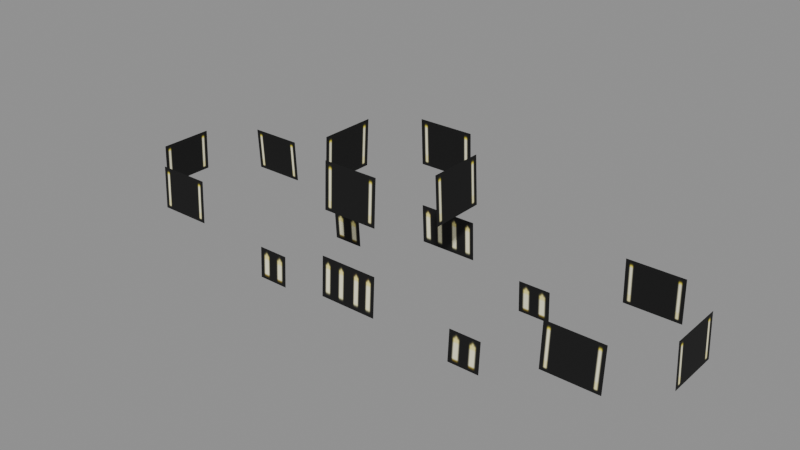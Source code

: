 # Source: castle01_light.blend  (saved by Blender 5.2.45; exported with 4.5.12 LTS)
import bpy
from mathutils import Matrix  # noqa: F401  (used for matrix-valued properties, if any)

bpy.ops.wm.read_factory_settings(use_empty=True)
scene = bpy.context.scene
scene.name = 'Scene'

# ---- collections
col_castle01_light = bpy.data.collections.new('castle01_light'); scene.collection.children.link(col_castle01_light)

# ---- images (referenced by path relative to the original .blend; pixels are not part of the script)
import os
ASSET_DIR = os.environ.get("B2B_ASSET_DIR", "")  # directory of the original .blend (textures are referenced by path, not embedded)
HERE = os.path.dirname(os.path.abspath(__file__))  # packed textures are extracted next to this script under _unpacked/

def load_image(name, relpath, width, height, colorspace="sRGB"):
    """Load a texture the original file referenced (path relative to the .blend, or extracted next to this script)."""
    p = next((c for c in (os.path.join(HERE, relpath), os.path.join(ASSET_DIR, relpath)) if relpath and os.path.exists(c)), "")
    if p:
        img = bpy.data.images.load(p, check_existing=True)
        img.name = name
    else:  # same state as the original file: an image datablock whose file is absent (Cycles renders it pink)
        img = bpy.data.images.new(name, width, height)
        img.source = "FILE"
        img.filepath = "//" + (relpath or name)
    img.colorspace_settings.name = colorspace
    return img
img_castle01_light_castle01_a_00_dds = load_image('castle01_light_castle01_a_00.dds', '_unpacked/texture_0.faa721c2.png', 256, 256, 'sRGB')

# ---- materials (node trees are filled in below, after node groups)
mat_castle01_light_mat_0 = bpy.data.materials.new('castle01_light_mat_0')

# ---- material node trees
mat_castle01_light_mat_0.use_nodes = True; mat_castle01_light_mat_0.node_tree.nodes.clear()
_N = mat_castle01_light_mat_0.node_tree.nodes; _L = mat_castle01_light_mat_0.node_tree.links
n0 = _N.new('ShaderNodeBsdfPrincipled'); n0.name = 'Principled BSDF'; n0.location = (-200, 100)
n0.inputs[2].default_value = 0.8
n0.inputs[10].default_value = 0.005
n1 = _N.new('ShaderNodeOutputMaterial'); n1.name = 'Material Output'; n1.location = (200, 100)
n2 = _N.new('ShaderNodeTexImage'); n2.name = 'Image Texture'; n2.location = (0, 0)
n2.image = img_castle01_light_castle01_a_00_dds
_L.new(n0.outputs[0], n1.inputs[0])
_L.new(n2.outputs[0], n0.inputs[0])
_L.new(n2.outputs[1], n0.inputs[4])
n1.is_active_output = True

# ---- meshes
me_castle01_light_mesh_0 = bpy.data.meshes.new('castle01_light_mesh_0')
me_castle01_light_mesh_0.from_pydata([(2.209, 0.9552, 12.68), (2.209, -1.046, 12.68), (2.295, 0.9552, 11.01), (-2.209, -0.9552, 12.68), (-2.209, 1.046, 12.68), (-2.295, -0.9552, 11.01), (2.295, -1.046, 11.01), (-2.295, 1.046, 11.01), (10.21, 1.086, 10.22), (10.21, -0.892, 10.22), (10.29, 1.086, 8.676), (-10.21, -1.086, 10.22), (-10.21, 0.892, 10.22), (-10.29, -1.086, 8.676), (-10.29, 0.892, 8.676), (10.29, -0.892, 8.676), (-1.145, -2.399, 9.428), (-1.145, -2.477, 7.988), (0.9932, -2.477, 7.988), (1.145, 2.399, 9.428), (1.145, 2.477, 7.988), (-0.9932, 2.477, 7.988), (1.06, 2.222, 12.64), (1.06, 2.3, 11.01), (-0.9329, 2.3, 11.01), (-1.06, -2.222, 12.64), (-1.06, -2.3, 11.01), (0.9329, -2.3, 11.01), (-8.864, -2.222, 10.2), (-8.864, -2.3, 8.637), (-6.885, -2.3, 8.637), (-8.864, 2.3, 8.637), (-8.864, 2.222, 10.2), (-6.885, 2.222, 10.2), (8.864, -2.3, 8.637), (8.864, -2.222, 10.2), (6.885, -2.222, 10.2), (8.864, 2.222, 10.2), (8.864, 2.3, 8.637), (6.885, 2.3, 8.637), (-4.59, 1.895, 7.176), (-4.59, 1.832, 8.322), (-3.435, 1.832, 8.322), (4.59, 1.832, 8.322), (4.59, 1.895, 7.176), (3.435, 1.895, 7.176), (4.59, -1.895, 7.176), (4.59, -1.832, 8.322), (3.435, -1.832, 8.322), (-4.59, -1.832, 8.322), (-4.59, -1.895, 7.176), (-3.435, -1.895, 7.176), (-6.885, -2.222, 10.2), (6.885, -2.3, 8.637), (0.9932, -2.399, 9.428), (-6.885, 2.3, 8.637), (-3.435, -1.832, 8.322), (3.435, -1.895, 7.176), (0.9329, -2.222, 12.64), (3.435, 1.832, 8.322), (-0.9329, 2.222, 12.64), (-0.9932, 2.399, 9.428), (-3.435, 1.895, 7.176), (6.885, 2.222, 10.2)], [], [(0, 1, 2), (3, 4, 5), (1, 6, 2), (4, 7, 5), (8, 9, 10), (11, 12, 13), (12, 14, 13), (9, 15, 10), (16, 17, 18), (19, 20, 21), (22, 23, 24), (25, 26, 27), (28, 29, 30), (31, 32, 33), (34, 35, 36), (37, 38, 39), (40, 41, 42), (43, 44, 45), (46, 47, 48), (49, 50, 51), (52, 28, 30), (53, 34, 36), (54, 16, 18), (55, 31, 33), (56, 49, 51), (57, 46, 48), (58, 25, 27), (59, 43, 45), (60, 22, 24), (61, 19, 21), (62, 40, 42), (63, 37, 39)])
me_castle01_light_mesh_0.polygons.foreach_set('use_smooth', [True] * 32)
_uv = me_castle01_light_mesh_0.uv_layers.new(name='UVMap')
_uv.uv.foreach_set('vector', [0.5845, 0.7336, 0.7202, 0.7336, 0.5845, 0.6336, 0.5845, 0.7336, 0.7202, 0.7336, 0.5845, 0.6336, 0.7202, 0.7336, 0.7202, 0.6336, 0.5845, 0.6336, 0.7202, 0.7336, 0.7202, 0.6336, 0.5845, 0.6336, 0.5845, 0.7336, 0.7202, 0.7336, 0.5845, 0.6336, 0.5845, 0.7336, 0.7202, 0.7336, 0.5845, 0.6336, 0.7202, 0.7336, 0.7202, 0.6336, 0.5845, 0.6336, 0.7202, 0.7336, 0.7202, 0.6336, 0.5845, 0.6336, 0.7199, 0.6169, 0.7199, 0.5315, 0.5848, 0.5315, 0.7199, 0.6169, 0.7199, 0.5315, 0.5848, 0.5315, 0.7202, 0.7336, 0.7202, 0.6336, 0.5845, 0.6336, 0.7202, 0.7336, 0.7202, 0.6336, 0.5845, 0.6336, 0.7202, 0.7336, 0.7202, 0.6336, 0.5845, 0.6336, 0.7202, 0.6336, 0.7202, 0.7336, 0.5845, 0.7336, 0.7202, 0.6336, 0.7202, 0.7336, 0.5845, 0.7336, 0.7202, 0.7336, 0.7202, 0.6336, 0.5845, 0.6336, 0.1723, 0.9129, 0.1723, 0.9738, 0.1129, 0.9738, 0.1723, 0.9738, 0.1723, 0.9129, 0.1129, 0.9129, 0.1723, 0.9129, 0.1723, 0.9738, 0.1129, 0.9738, 0.1723, 0.9738, 0.1723, 0.9129, 0.1129, 0.9129, 0.5845, 0.7336, 0.7202, 0.7336, 0.5845, 0.6336, 0.5845, 0.6336, 0.7202, 0.6336, 0.5845, 0.7336, 0.5848, 0.6169, 0.7199, 0.6169, 0.5848, 0.5315, 0.5845, 0.6336, 0.7202, 0.6336, 0.5845, 0.7336, 0.1129, 0.9738, 0.1723, 0.9738, 0.1129, 0.9129, 0.1129, 0.9129, 0.1723, 0.9129, 0.1129, 0.9738, 0.5845, 0.7336, 0.7202, 0.7336, 0.5845, 0.6336, 0.1129, 0.9738, 0.1723, 0.9738, 0.1129, 0.9129, 0.5845, 0.7336, 0.7202, 0.7336, 0.5845, 0.6336, 0.5848, 0.6169, 0.7199, 0.6169, 0.5848, 0.5315, 0.1129, 0.9129, 0.1723, 0.9129, 0.1129, 0.9738, 0.5845, 0.7336, 0.7202, 0.7336, 0.5845, 0.6336])
me_castle01_light_mesh_0.materials.append(mat_castle01_light_mat_0)
me_castle01_light_mesh_0.update()
me_castle01_light_mesh_0.normals_split_custom_set([tuple(v) for v in zip(*[iter([1.0, -4.295e-07, 3.148e-05, 1.0, -1.893e-07, 3.188e-05, 1.0, -2.713e-06, 3.18e-05, -1.0, 4.295e-07, 3.148e-05, -1.0, 1.893e-07, 3.187e-05, -1.0, 2.713e-06, 3.18e-05, 1.0, -1.893e-07, 3.188e-05, 1.0, 2.486e-06, 3.218e-05, 1.0, -2.713e-06, 3.18e-05, -1.0, 1.893e-07, 3.187e-05, -1.0, -2.486e-06, 3.218e-05, -1.0, 2.713e-06, 3.18e-05, 0.9987, -5.062e-08, 0.05111, 0.9987, 4.351e-08, 0.05097, 0.9987, 0.0, 0.05097, -0.9987, 4.602e-08, 0.05102, -0.9987, -4.351e-08, 0.05097, -0.9987, 0.0, 0.05097, -0.9987, -4.351e-08, 0.05097, -0.9987, 4.61e-11, 0.05111, -0.9987, 0.0, 0.05097, 0.9987, 4.351e-08, 0.05097, 0.9987, -4.61e-11, 0.05111, 0.9987, 0.0, 0.05097, -4.383e-08, -0.9986, 0.05379, 0.0, -0.9986, 0.05379, -7.222e-08, -0.9986, 0.05379, 0.0, 0.9986, 0.05379, 0.0, 0.9986, 0.05379, 0.0, 0.9986, 0.05379, 0.0, 0.9989, 0.04746, 0.0, 0.9989, 0.04746, 0.0, 0.9989, 0.04746, 0.0, -0.9989, 0.04746, 0.0, -0.9989, 0.04746, 0.0, -0.9989, 0.04746, -1.252e-07, -0.9988, 0.04944, -1.326e-07, -0.9988, 0.04944, -1.227e-07, -0.9988, 0.04944, 0.0, 0.9988, 0.04944, 0.0, 0.9988, 0.04944, 0.0, 0.9988, 0.04944, -1.167e-07, -0.9988, 0.04944, -1.464e-07, -0.9988, 0.04944, -1.065e-07, -0.9988, 0.04944, 0.0, 0.9988, 0.04944, 0.0, 0.9988, 0.04944, 0.0, 0.9988, 0.04944, 0.0, 0.9985, 0.05508, 0.0, 0.9985, 0.05508, 0.0, 0.9985, 0.05508, 0.0, 0.9985, 0.05508, 0.0, 0.9985, 0.05508, 0.0, 0.9985, 0.05508, 0.0, -0.9985, 0.05508, 0.0, -0.9985, 0.05508, 0.0, -0.9985, 0.05508, 0.0, -0.9985, 0.05508, 0.0, -0.9985, 0.05508, 0.0, -0.9985, 0.05508, -1.152e-07, -0.9988, 0.04944, -1.252e-07, -0.9988, 0.04944, -1.227e-07, -0.9988, 0.04944, -7.682e-08, -0.9988, 0.04944, -1.167e-07, -0.9988, 0.04944, -1.065e-07, -0.9988, 0.04944, -1.16e-07, -0.9986, 0.05379, -4.383e-08, -0.9986, 0.05379, -7.222e-08, -0.9986, 0.05379, 0.0, 0.9988, 0.04944, 0.0, 0.9988, 0.04944, 0.0, 0.9988, 0.04944, 0.0, -0.9985, 0.05508, 0.0, -0.9985, 0.05508, 0.0, -0.9985, 0.05508, 0.0, -0.9985, 0.05508, 0.0, -0.9985, 0.05508, 0.0, -0.9985, 0.05508, 0.0, -0.9989, 0.04746, 0.0, -0.9989, 0.04746, 0.0, -0.9989, 0.04746, 0.0, 0.9985, 0.05508, 0.0, 0.9985, 0.05508, 0.0, 0.9985, 0.05508, 0.0, 0.9989, 0.04746, 0.0, 0.9989, 0.04746, 0.0, 0.9989, 0.04746, 0.0, 0.9986, 0.05379, 0.0, 0.9986, 0.05379, 0.0, 0.9986, 0.05379, 0.0, 0.9985, 0.05508, 0.0, 0.9985, 0.05508, 0.0, 0.9985, 0.05508, 0.0, 0.9988, 0.04944, 0.0, 0.9988, 0.04944, 0.0, 0.9988, 0.04944])] * 3)])
arm_castle01_light_skeleton = bpy.data.armatures.new('castle01_light_skeleton')  # bones are not reproduced

# ---- objects
ob_castle01_light_rig = bpy.data.objects.new('castle01_light_rig', arm_castle01_light_skeleton)
ob_castle01_light_mesh_0 = bpy.data.objects.new('castle01_light_mesh_0', me_castle01_light_mesh_0)

# ---- transforms, parenting, visibility, modifiers, constraints
ob_castle01_light_rig.location = (0.0, 0.0, 0.0)
ob_castle01_light_rig.show_in_front = True
ob_castle01_light_mesh_0.parent = ob_castle01_light_rig
ob_castle01_light_mesh_0.location = (0.0, 0.0, 0.0)
_vg = ob_castle01_light_mesh_0.vertex_groups.new(name='obj54_1')
_vg.add([0, 1, 2, 3, 4, 5, 6, 7, 8, 9, 10, 11, 12, 13, 14, 15, 16, 17, 18, 19, 20, 21, 22, 23, 24, 25, 26, 27, 28, 29, 30, 31, 32, 33, 34, 35, 36, 37, 38, 39, 40, 41, 42, 43, 44, 45, 46, 47, 48, 49, 50, 51, 52, 53, 54, 55, 56, 57, 58, 59, 60, 61, 62, 63], 1.0, 'REPLACE')
_m = ob_castle01_light_mesh_0.modifiers.new('FEZ skin', 'ARMATURE')
_m.object = ob_castle01_light_rig

# ---- collection membership
scene.collection.objects.link(ob_castle01_light_rig)
col_castle01_light.objects.link(ob_castle01_light_mesh_0)

# ---- scene / render settings (as saved in the file)
scene.frame_start = 1; scene.frame_end = 250; scene.frame_set(1)
scene.render.engine = 'BLENDER_EEVEE_NEXT'
scene.render.bake_bias = 0.0
scene.render.bake_samples = 0
scene.render.compositor_device = 'GPU'
scene.eevee.use_volume_custom_range = False
scene.eevee.fast_gi_thickness_near = 0.1
scene.eevee.fast_gi_thickness_far = 0.0
scene.eevee.ray_tracing_options.screen_trace_thickness = 0.1
bpy.context.view_layer.update()

# ---- added for rendering (the .blend has no active camera and no usable light): camera, sun + grey world if the file has none
cam_auto = bpy.data.cameras.new('AutoCamera')
cam_auto.lens = 50.0
cam_auto.sensor_width = 36.0
cam_auto.clip_end = 1000.0
ob_auto_camera = bpy.data.objects.new('AutoCamera', cam_auto)
scene.collection.objects.link(ob_auto_camera)
ob_auto_camera.location = (20.2278, -24.2733, 26.1105)
ob_auto_camera.rotation_euler = (1.09748, -7.21219e-08, 0.694738)
scene.camera = ob_auto_camera
light_auto_sun = bpy.data.lights.new('AutoSun', 'SUN')
light_auto_sun.energy = 3.0
light_auto_sun.angle = 0.0523599
ob_auto_sun = bpy.data.objects.new('AutoSun', light_auto_sun)
scene.collection.objects.link(ob_auto_sun)
ob_auto_sun.rotation_euler = (0.872665, 0.174533, 0.523599)
if scene.world is None:
    world_auto = bpy.data.worlds.new('AutoWorld')
    world_auto.color = (0.3, 0.3, 0.3)
    scene.world = world_auto
bpy.context.view_layer.update()
